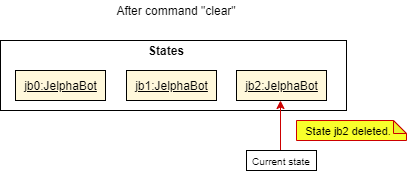

The diagram above was exported from draw.io. Its source (the exported page's mxGraphModel, read from the mxfile embedded in the PNG):
<mxGraphModel dx="425" dy="412" grid="1" gridSize="10" guides="1" tooltips="1" connect="1" arrows="1" fold="1" page="1" pageScale="1" pageWidth="827" pageHeight="1169" math="0" shadow="0">
  <root>
    <mxCell id="0" />
    <mxCell id="1" parent="0" />
    <mxCell id="S-dDUFWbgZ5IjFn6gN3X-1" value="" style="rounded=0;whiteSpace=wrap;html=1;" vertex="1" parent="1">
      <mxGeometry x="354" y="120" width="346" height="70" as="geometry" />
    </mxCell>
    <mxCell id="S-dDUFWbgZ5IjFn6gN3X-2" value="After command &quot;clear&quot;" style="text;html=1;strokeColor=none;fillColor=none;align=center;verticalAlign=middle;whiteSpace=wrap;rounded=0;" vertex="1" parent="1">
      <mxGeometry x="420" y="80" width="220" height="20" as="geometry" />
    </mxCell>
    <mxCell id="S-dDUFWbgZ5IjFn6gN3X-3" value="&lt;b&gt;States&lt;/b&gt;" style="text;html=1;strokeColor=none;fillColor=none;align=center;verticalAlign=middle;whiteSpace=wrap;rounded=0;" vertex="1" parent="1">
      <mxGeometry x="500" y="120" width="40" height="20" as="geometry" />
    </mxCell>
    <mxCell id="S-dDUFWbgZ5IjFn6gN3X-6" value="&lt;u&gt;jb0:JelphaBot&lt;/u&gt;" style="html=1;fillColor=#FFF8DB;strokeColor=#000000;" vertex="1" parent="1">
      <mxGeometry x="369" y="150" width="90" height="30" as="geometry" />
    </mxCell>
    <mxCell id="S-dDUFWbgZ5IjFn6gN3X-7" value="&lt;u&gt;jb1:JelphaBot&lt;/u&gt;" style="html=1;fillColor=#FFF8DB;strokeColor=#000000;" vertex="1" parent="1">
      <mxGeometry x="480" y="150" width="90" height="30" as="geometry" />
    </mxCell>
    <mxCell id="S-dDUFWbgZ5IjFn6gN3X-9" value="" style="endArrow=classic;html=1;strokeColor=#CC0000;" edge="1" parent="1">
      <mxGeometry width="50" height="50" relative="1" as="geometry">
        <mxPoint x="634" y="230" as="sourcePoint" />
        <mxPoint x="634" y="180" as="targetPoint" />
      </mxGeometry>
    </mxCell>
    <mxCell id="S-dDUFWbgZ5IjFn6gN3X-10" value="" style="rounded=0;whiteSpace=wrap;html=1;" vertex="1" parent="1">
      <mxGeometry x="600" y="230" width="70" height="20" as="geometry" />
    </mxCell>
    <mxCell id="S-dDUFWbgZ5IjFn6gN3X-11" value="&lt;font style=&quot;font-size: 10px&quot;&gt;Current state&lt;/font&gt;" style="text;html=1;strokeColor=none;fillColor=none;align=center;verticalAlign=middle;whiteSpace=wrap;rounded=0;" vertex="1" parent="1">
      <mxGeometry x="595" y="230" width="80" height="20" as="geometry" />
    </mxCell>
    <mxCell id="S-dDUFWbgZ5IjFn6gN3X-12" value="&lt;u&gt;jb2:JelphaBot&lt;/u&gt;" style="html=1;fillColor=#FFF8DB;strokeColor=#000000;" vertex="1" parent="1">
      <mxGeometry x="590" y="150" width="90" height="30" as="geometry" />
    </mxCell>
    <mxCell id="S-dDUFWbgZ5IjFn6gN3X-13" value="" style="shape=note;whiteSpace=wrap;html=1;backgroundOutline=1;darkOpacity=0.05;strokeColor=#CC0000;fillColor=#F8FF2B;size=13;" vertex="1" parent="1">
      <mxGeometry x="650" y="200" width="110" height="20" as="geometry" />
    </mxCell>
    <mxCell id="S-dDUFWbgZ5IjFn6gN3X-14" value="&lt;font style=&quot;font-size: 11px&quot;&gt;State jb2 deleted.&lt;/font&gt;" style="text;html=1;strokeColor=none;fillColor=none;align=center;verticalAlign=middle;whiteSpace=wrap;rounded=0;" vertex="1" parent="1">
      <mxGeometry x="657" y="200" width="90" height="20" as="geometry" />
    </mxCell>
  </root>
</mxGraphModel>